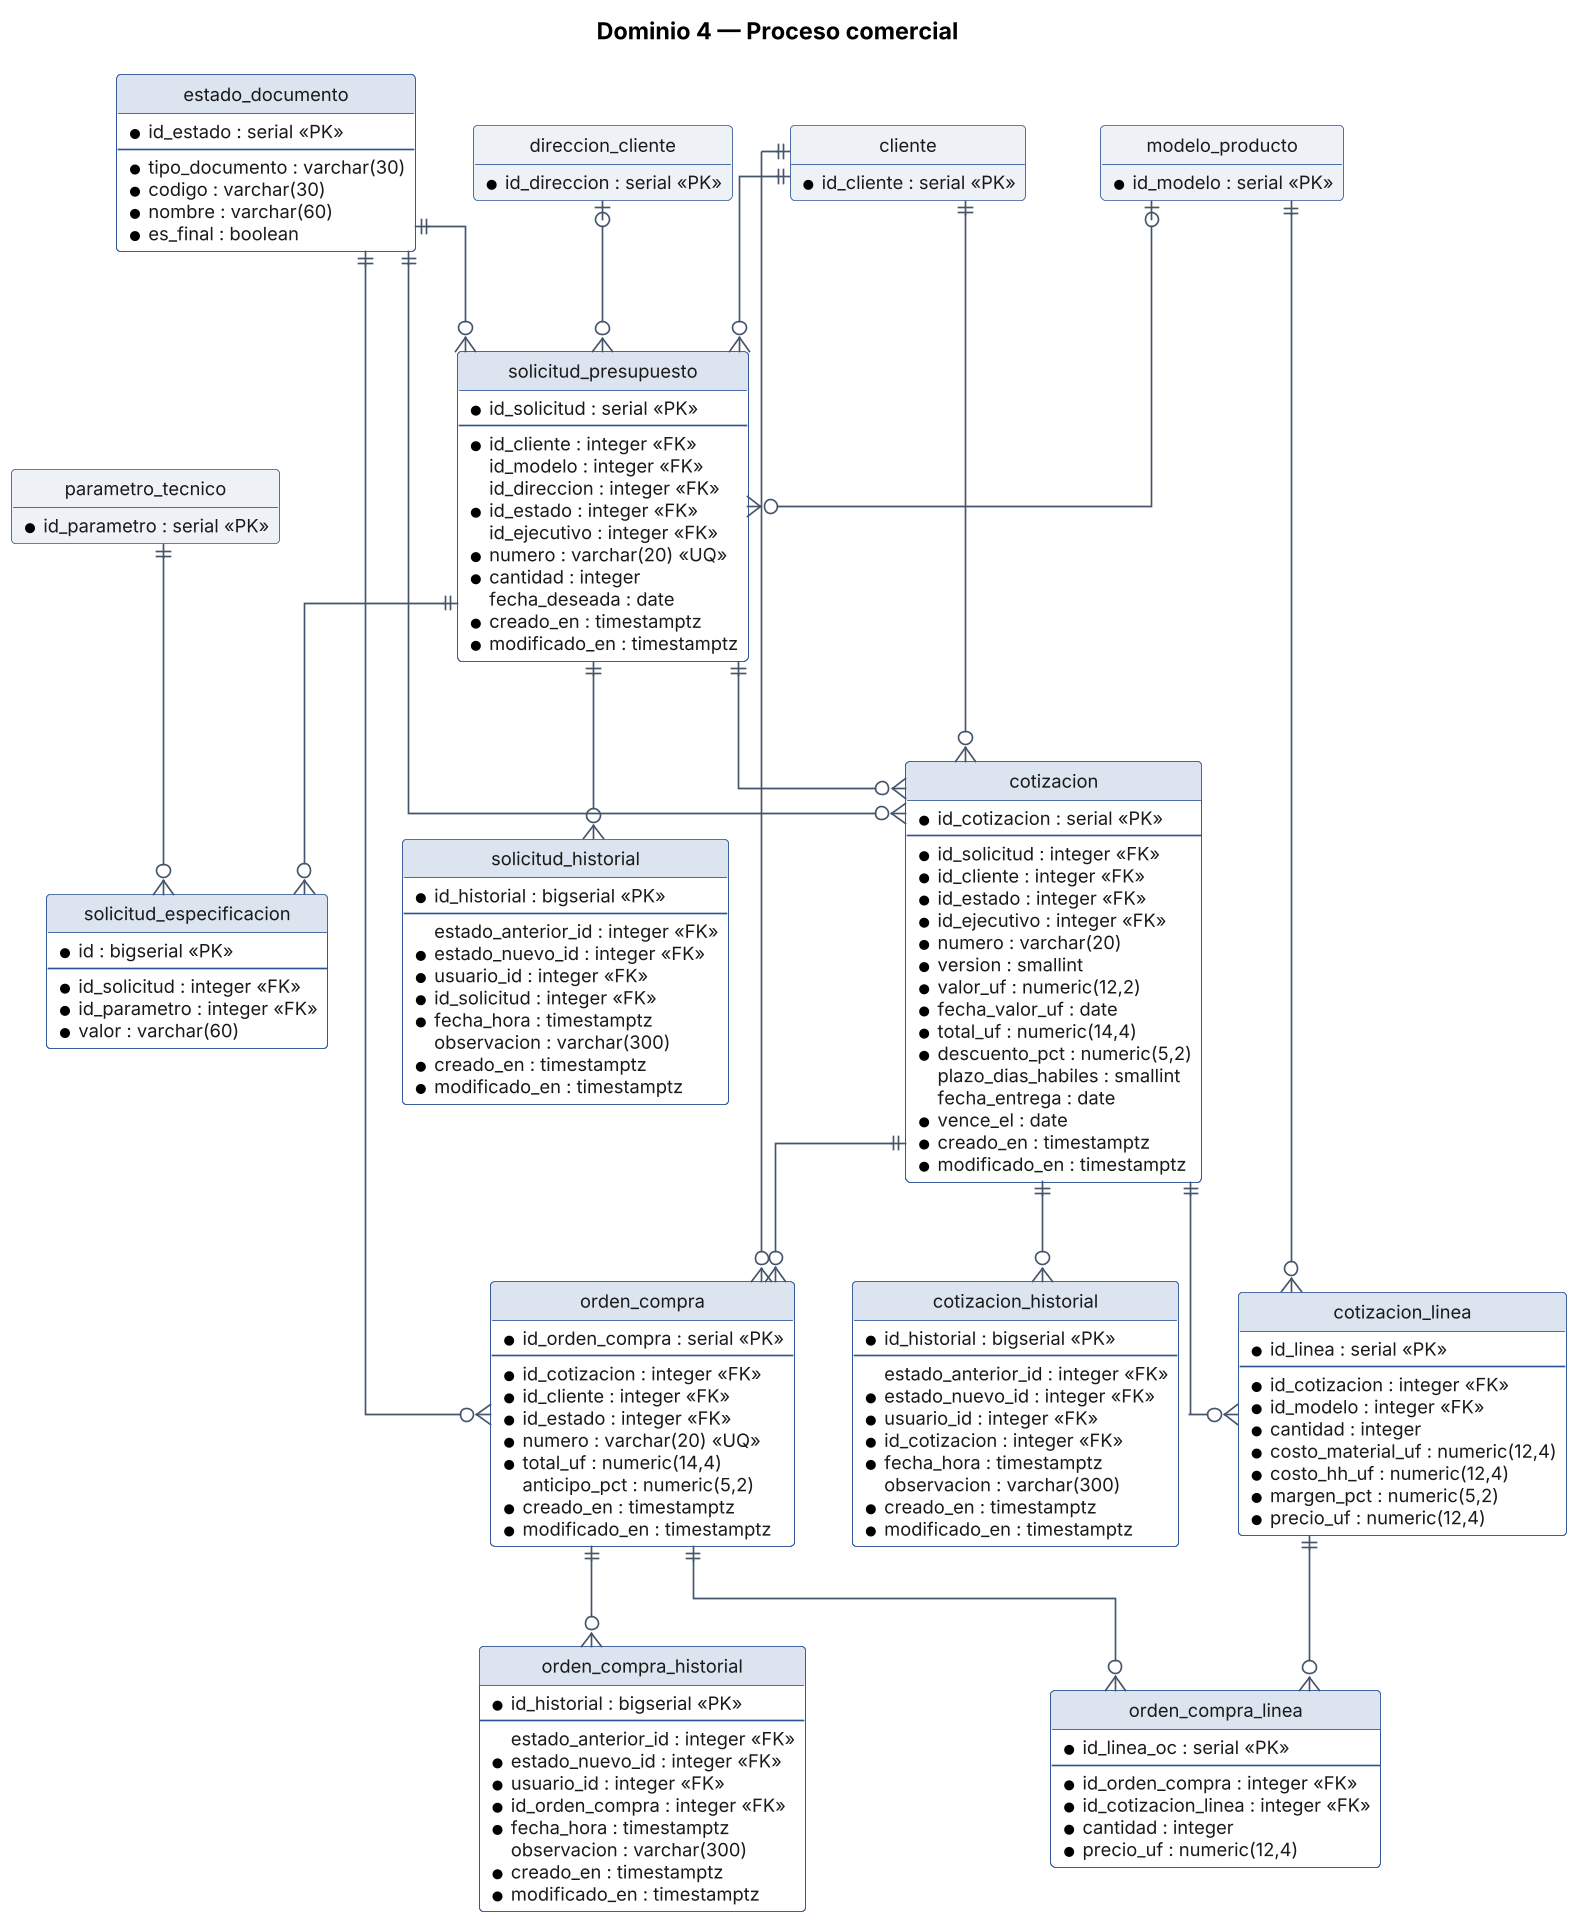

The diagram above was rendered by PlantUML. Its source (embedded in the PNG):
@startuml MER_Comercial
title Dominio 4 — Proceso comercial
!include _skin_er.txt

entity "estado_documento" as t0 {
  * id_estado : serial <<PK>>
  --
  * tipo_documento : varchar(30)
  * codigo : varchar(30)
  * nombre : varchar(60)
  * es_final : boolean
}
entity "solicitud_presupuesto" as t1 {
  * id_solicitud : serial <<PK>>
  --
  * id_cliente : integer <<FK>>
  id_modelo : integer <<FK>>
  id_direccion : integer <<FK>>
  * id_estado : integer <<FK>>
  id_ejecutivo : integer <<FK>>
  * numero : varchar(20) <<UQ>>
  * cantidad : integer
  fecha_deseada : date
  * creado_en : timestamptz
  * modificado_en : timestamptz
}
entity "solicitud_especificacion" as t2 {
  * id : bigserial <<PK>>
  --
  * id_solicitud : integer <<FK>>
  * id_parametro : integer <<FK>>
  * valor : varchar(60)
}
entity "solicitud_historial" as t3 {
  * id_historial : bigserial <<PK>>
  --
  estado_anterior_id : integer <<FK>>
  * estado_nuevo_id : integer <<FK>>
  * usuario_id : integer <<FK>>
  * id_solicitud : integer <<FK>>
  * fecha_hora : timestamptz
  observacion : varchar(300)
  * creado_en : timestamptz
  * modificado_en : timestamptz
}
entity "cotizacion" as t4 {
  * id_cotizacion : serial <<PK>>
  --
  * id_solicitud : integer <<FK>>
  * id_cliente : integer <<FK>>
  * id_estado : integer <<FK>>
  * id_ejecutivo : integer <<FK>>
  * numero : varchar(20)
  * version : smallint
  * valor_uf : numeric(12,2)
  * fecha_valor_uf : date
  * total_uf : numeric(14,4)
  * descuento_pct : numeric(5,2)
  plazo_dias_habiles : smallint
  fecha_entrega : date
  * vence_el : date
  * creado_en : timestamptz
  * modificado_en : timestamptz
}
entity "cotizacion_linea" as t5 {
  * id_linea : serial <<PK>>
  --
  * id_cotizacion : integer <<FK>>
  * id_modelo : integer <<FK>>
  * cantidad : integer
  * costo_material_uf : numeric(12,4)
  * costo_hh_uf : numeric(12,4)
  * margen_pct : numeric(5,2)
  * precio_uf : numeric(12,4)
}
entity "cotizacion_historial" as t6 {
  * id_historial : bigserial <<PK>>
  --
  estado_anterior_id : integer <<FK>>
  * estado_nuevo_id : integer <<FK>>
  * usuario_id : integer <<FK>>
  * id_cotizacion : integer <<FK>>
  * fecha_hora : timestamptz
  observacion : varchar(300)
  * creado_en : timestamptz
  * modificado_en : timestamptz
}
entity "orden_compra" as t7 {
  * id_orden_compra : serial <<PK>>
  --
  * id_cotizacion : integer <<FK>>
  * id_cliente : integer <<FK>>
  * id_estado : integer <<FK>>
  * numero : varchar(20) <<UQ>>
  * total_uf : numeric(14,4)
  anticipo_pct : numeric(5,2)
  * creado_en : timestamptz
  * modificado_en : timestamptz
}
entity "orden_compra_linea" as t8 {
  * id_linea_oc : serial <<PK>>
  --
  * id_orden_compra : integer <<FK>>
  * id_cotizacion_linea : integer <<FK>>
  * cantidad : integer
  * precio_uf : numeric(12,4)
}
entity "orden_compra_historial" as t9 {
  * id_historial : bigserial <<PK>>
  --
  estado_anterior_id : integer <<FK>>
  * estado_nuevo_id : integer <<FK>>
  * usuario_id : integer <<FK>>
  * id_orden_compra : integer <<FK>>
  * fecha_hora : timestamptz
  observacion : varchar(300)
  * creado_en : timestamptz
  * modificado_en : timestamptz
}
entity "cliente" as x_cliente #EEF2F7 {
  * id_cliente : serial <<PK>>
}
entity "modelo_producto" as x_modelo_producto #EEF2F7 {
  * id_modelo : serial <<PK>>
}
entity "direccion_cliente" as x_direccion_cliente #EEF2F7 {
  * id_direccion : serial <<PK>>
}
entity "parametro_tecnico" as x_parametro_tecnico #EEF2F7 {
  * id_parametro : serial <<PK>>
}

x_cliente ||--o{ t1
x_modelo_producto |o--o{ t1
x_direccion_cliente |o--o{ t1
t0 ||--o{ t1
t1 ||--o{ t2
x_parametro_tecnico ||--o{ t2
t1 ||--o{ t3
t1 ||--o{ t4
x_cliente ||--o{ t4
t0 ||--o{ t4
t4 ||--o{ t5
x_modelo_producto ||--o{ t5
t4 ||--o{ t6
t4 ||--o{ t7
x_cliente ||--o{ t7
t0 ||--o{ t7
t7 ||--o{ t8
t5 ||--o{ t8
t7 ||--o{ t9
@enduml